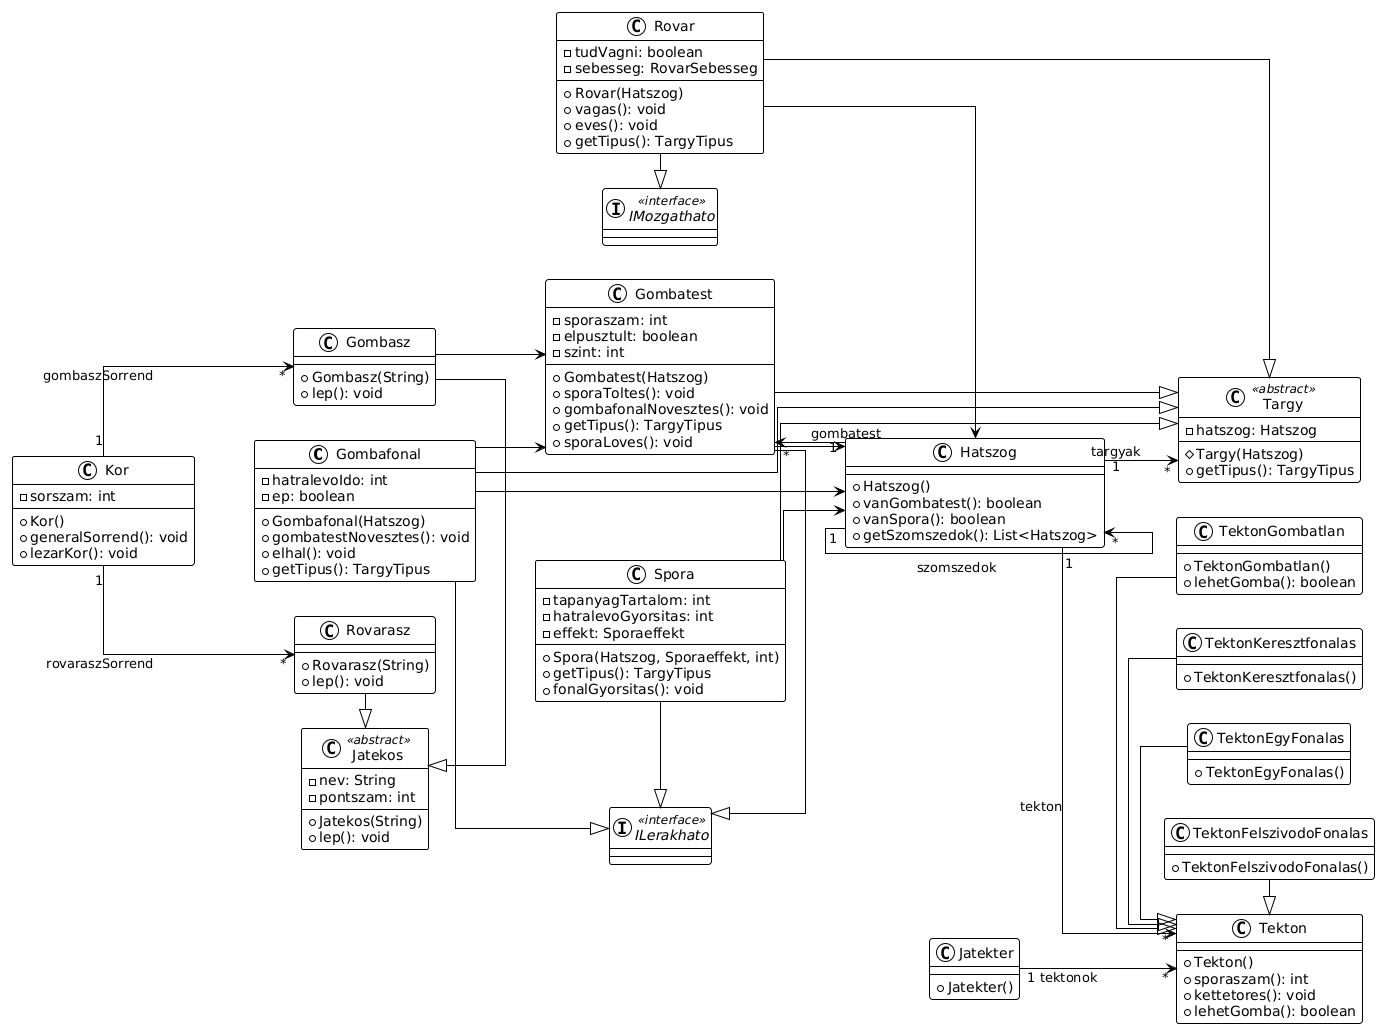

The diagram above was rendered by PlantUML. Its source (embedded in the PNG):
@startuml
!theme plain
left to right direction
skinparam linetype ortho

class Gombafonal {
  + Gombafonal(Hatszog)
  - hatralevoIdo: int
  - ep: boolean
  + gombatestNovesztes(): void
  + elhal(): void
  + getTipus(): TargyTipus
}

class Gombasz {
  + Gombasz(String)
  + lep(): void
}

class Gombatest {
  + Gombatest(Hatszog)
  - sporaszam: int
  - elpusztult: boolean
  - szint: int
  + sporaToltes(): void
  + gombafonalNovesztes(): void
  + getTipus(): TargyTipus
  + sporaLoves(): void
}

class Hatszog {
  + Hatszog()
  + vanGombatest(): boolean
  + vanSpora(): boolean
  + getSzomszedok(): List<Hatszog>
}

interface ILerakhato << interface >>
interface IMozgathato << interface >>

class Jatekos <<abstract>> {
  + Jatekos(String)
  - nev: String
  - pontszam: int
  + lep(): void
}

class Jatekter {
  + Jatekter()
}

class Kor {
  - sorszam: int
  + Kor()
  + generalSorrend(): void
  + lezarKor(): void
}

class Rovar {
  + Rovar(Hatszog)
  - tudVagni: boolean
  - sebesseg: RovarSebesseg
  + vagas(): void
  + eves(): void
  + getTipus(): TargyTipus
}

class Rovarasz {
  + Rovarasz(String)
  + lep(): void
}

class Spora {
  + Spora(Hatszog, Sporaeffekt, int)
  - tapanyagTartalom: int
  - hatralevoGyorsitas: int
  - effekt: Sporaeffekt
  + getTipus(): TargyTipus
  + fonalGyorsitas(): void
}

class Targy <<abstract>> {
  # Targy(Hatszog)
  - hatszog: Hatszog
  + getTipus(): TargyTipus
}

class Tekton {
  + Tekton()
  + sporaszam(): int
  + kettetores(): void
  + lehetGomba(): boolean
}

class TektonEgyFonalas {
  + TektonEgyFonalas()
}

class TektonFelszivodoFonalas {
  + TektonFelszivodoFonalas()
}

class TektonGombatlan {
  + TektonGombatlan()
  + lehetGomba(): boolean
}

class TektonKeresztfonalas {
  + TektonKeresztfonalas()
}

' Relationships:

Hatszog "1" --> "*" Gombatest : gombatest
Hatszog "1" --> "*" Tekton : tekton
Hatszog "1" --> "*" Targy : targyak
Hatszog "1" --> "*" Hatszog : szomszedok
Gombafonal --> Hatszog
Gombafonal --> Gombatest
Gombasz --> Gombatest
Gombatest --> Hatszog
Rovar --> Hatszog
Spora --> Hatszog
Jatekter "1" --> "*" Tekton : tektonok
Kor "1" --> "*" Gombasz : gombaszSorrend
Kor "1" --> "*" Rovarasz : rovaraszSorrend

Gombafonal -|> ILerakhato
Gombafonal -|> Targy
Gombasz -|> Jatekos
Gombatest -|> ILerakhato
Gombatest -|> Targy
Rovar -|> IMozgathato
Rovar -|> Targy
Rovarasz -|> Jatekos
Spora -|> ILerakhato
Spora -|> Targy
TektonEgyFonalas -|> Tekton
TektonFelszivodoFonalas -|> Tekton
TektonGombatlan -|> Tekton
TektonKeresztfonalas -|> Tekton
@enduml